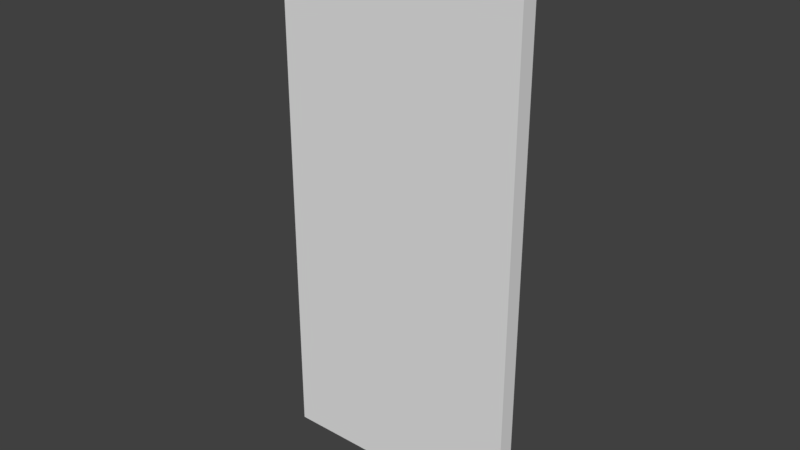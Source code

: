 # Source: Exterior_Objects.blend  (saved by Blender 2.78.0; exported with 4.5.12 LTS)
import bpy
from mathutils import Matrix  # noqa: F401  (used for matrix-valued properties, if any)

bpy.ops.wm.read_factory_settings(use_empty=True)
scene = bpy.context.scene
scene.name = 'Scene'

# ---- collections
col_collection_1 = bpy.data.collections.new('Collection 1'); scene.collection.children.link(col_collection_1)
col_collection_2 = bpy.data.collections.new('Collection 2'); scene.collection.children.link(col_collection_2)
col_collection_2.hide_render = True
col_collection_2.hide_viewport = True
col_collection_10 = bpy.data.collections.new('Collection 10'); scene.collection.children.link(col_collection_10)
col_collection_10.hide_render = True
col_collection_10.hide_viewport = True

# ---- world
world_world = bpy.data.worlds.new('World'); scene.world = world_world
world_world.color = (0.05088, 0.05088, 0.05088)
world_world.use_sun_shadow = False
world_world.sun_shadow_jitter_overblur = 0.0
world_world.cycles.sampling_method = 'MANUAL'

# ---- meshes
me_cube_001 = bpy.data.meshes.new('Cube.001')
me_cube_001.from_pydata([(-1.0, -1.0, -1.0), (-1.0, -1.0, 1.0), (-1.0, 1.0, -1.0), (-1.0, 1.0, 1.0), (1.0, -1.0, -1.0), (1.0, -1.0, 1.0), (1.0, 1.0, -1.0), (1.0, 1.0, 1.0)], [], [(0, 1, 3, 2), (2, 3, 7, 6), (6, 7, 5, 4), (4, 5, 1, 0), (2, 6, 4, 0), (7, 3, 1, 5)])
me_cube_001.use_remesh_preserve_volume = False
me_cube_001.use_remesh_preserve_attributes = False
me_cube_001.use_mirror_vertex_groups = False
me_cube_001.update()
me_cylinder = bpy.data.meshes.new('Cylinder')
me_cylinder.from_pydata([(2.98e-08, 2.0, 0.0), (2.98e-08, 2.0, 6.0), (1.0, 1.732, 0.0), (1.0, 1.732, 6.0), (1.732, 1.0, 0.0), (1.732, 1.0, 6.0), (2.0, 5.165e-08, 0.0), (2.0, 5.165e-08, 6.0), (1.732, -1.0, 0.0), (1.732, -1.0, 6.0), (1.0, -1.732, 0.0), (1.0, -1.732, 6.0), (3.318e-07, -2.0, 0.0), (3.318e-07, -2.0, 6.0), (-1.0, -1.732, 0.0), (-1.0, -1.732, 6.0), (-1.732, -1.0, 0.0), (-1.732, -1.0, 6.0), (-2.0, -7.907e-07, 0.0), (-2.0, -7.907e-07, 6.0), (-1.732, 1.0, 0.0), (-1.732, 1.0, 6.0), (-1.0, 1.732, 0.0), (-1.0, 1.732, 6.0), (2.98e-08, 2.0, 0.3), (1.0, 1.732, 0.3), (1.732, 1.0, 0.3), (2.0, 5.165e-08, 0.3), (1.732, -1.0, 0.3), (1.0, -1.732, 0.3), (3.318e-07, -2.0, 0.3), (-1.0, -1.732, 0.3), (-1.732, -1.0, 0.3), (-2.0, -7.907e-07, 0.3), (-1.732, 1.0, 0.3), (-1.0, 1.732, 0.3), (2.98e-08, 2.0, 5.715), (1.0, 1.732, 5.715), (1.732, 1.0, 5.715), (2.0, 5.165e-08, 5.715), (1.732, -1.0, 5.715), (1.0, -1.732, 5.715), (3.318e-07, -2.0, 5.715), (-1.0, -1.732, 5.715), (-1.732, -1.0, 5.715), (-2.0, -7.907e-07, 5.715), (-1.732, 1.0, 5.715), (-1.0, 1.732, 5.715)], [], [(36, 1, 3, 37), (37, 3, 5, 38), (38, 5, 7, 39), (39, 7, 9, 40), (40, 9, 11, 41), (41, 11, 13, 42), (42, 13, 15, 43), (43, 15, 17, 44), (44, 17, 19, 45), (45, 19, 21, 46), (3, 1, 23, 21, 19, 17, 15, 13, 11, 9, 7, 5), (46, 21, 23, 47), (47, 23, 1, 36), (0, 2, 4, 6, 8, 10, 12, 14, 16, 18, 20, 22), (22, 35, 24, 0), (20, 34, 35, 22), (18, 33, 34, 20), (16, 32, 33, 18), (14, 31, 32, 16), (12, 30, 31, 14), (10, 29, 30, 12), (8, 28, 29, 10), (6, 27, 28, 8), (4, 26, 27, 6), (2, 25, 26, 4), (0, 24, 25, 2), (35, 47, 36, 24), (34, 46, 47, 35), (33, 45, 46, 34), (32, 44, 45, 33), (31, 43, 44, 32), (30, 42, 43, 31), (29, 41, 42, 30), (28, 40, 41, 29), (27, 39, 40, 28), (26, 38, 39, 27), (25, 37, 38, 26), (24, 36, 37, 25)])
me_cylinder.polygons.foreach_set('use_smooth', [True] * 38)
me_cylinder.use_remesh_preserve_volume = False
me_cylinder.use_remesh_preserve_attributes = False
me_cylinder.use_mirror_vertex_groups = False
me_cylinder.update()
me_cylinder_001 = bpy.data.meshes.new('Cylinder.001')
me_cylinder_001.from_pydata([(1.49e-08, 1.5, 0.0), (1.49e-08, 1.5, 2.0), (0.75, 1.299, 0.0), (0.75, 1.299, 2.0), (1.299, 0.75, 0.0), (1.299, 0.75, 2.0), (1.5, 3.972e-09, 0.0), (1.5, 3.972e-09, 2.0), (1.299, -0.75, 0.0), (1.299, -0.75, 2.0), (0.75, -1.299, 0.0), (0.75, -1.299, 2.0), (2.414e-07, -1.5, 0.0), (2.414e-07, -1.5, 2.0), (-0.75, -1.299, 0.0), (-0.75, -1.299, 2.0), (-1.299, -0.75, 0.0), (-1.299, -0.75, 2.0), (-1.5, -6.278e-07, 0.0), (-1.5, -6.278e-07, 2.0), (-1.299, 0.75, 0.0), (-1.299, 0.75, 2.0), (-0.75, 1.299, 0.0), (-0.75, 1.299, 2.0), (9.934e-09, 1.2, 2.0), (0.6, 1.039, 2.0), (1.039, 0.6, 2.0), (1.2, -2.464e-08, 2.0), (1.039, -0.6, 2.0), (0.6, -1.039, 2.0), (1.911e-07, -1.2, 2.0), (-0.6, -1.039, 2.0), (-1.039, -0.6, 2.0), (-1.2, -5.301e-07, 2.0), (-1.039, 0.6, 2.0), (-0.6, 1.039, 2.0), (-2.108e-07, 1.2, 6.0), (0.6, 1.039, 6.0), (1.039, 0.6, 6.0), (1.2, -2.464e-08, 6.0), (1.039, -0.6, 6.0), (0.6, -1.039, 6.0), (-2.963e-08, -1.2, 6.0), (-0.6, -1.039, 6.0), (-1.039, -0.6, 6.0), (-1.2, -5.301e-07, 6.0), (-1.039, 0.6, 6.0), (-0.6, 1.039, 6.0), (-2.153e-07, 0.96, 6.0), (0.48, 0.8314, 6.0), (0.8314, 0.48, 6.0), (0.96, -4.753e-08, 6.0), (0.8314, -0.48, 6.0), (0.48, -0.8314, 6.0), (-7.039e-08, -0.96, 6.0), (-0.48, -0.8314, 6.0), (-0.8314, -0.48, 6.0), (-0.96, -4.519e-07, 6.0), (-0.8314, 0.48, 6.0), (-0.48, 0.8314, 6.0), (-2.153e-07, 0.96, 0.0), (0.48, 0.8314, 0.0), (0.8314, 0.48, 0.0), (0.96, -4.753e-08, 0.0), (0.8314, -0.48, 0.0), (0.48, -0.8314, 0.0), (-7.039e-08, -0.96, 0.0), (-0.48, -0.8314, 0.0), (-0.8314, -0.48, 0.0), (-0.96, -4.519e-07, 0.0), (-0.8314, 0.48, 0.0), (-0.48, 0.8314, 0.0)], [], [(0, 1, 3, 2), (2, 3, 5, 4), (4, 5, 7, 6), (6, 7, 9, 8), (8, 9, 11, 10), (10, 11, 13, 12), (12, 13, 15, 14), (14, 15, 17, 16), (16, 17, 19, 18), (18, 19, 21, 20), (15, 13, 30, 31), (20, 21, 23, 22), (22, 23, 1, 0), (0, 2, 4, 6, 8, 10, 12, 14, 16, 18, 20, 22), (26, 25, 37, 38), (13, 11, 29, 30), (11, 9, 28, 29), (9, 7, 27, 28), (1, 23, 35, 24), (3, 1, 24, 25), (7, 5, 26, 27), (23, 21, 34, 35), (5, 3, 25, 26), (21, 19, 33, 34), (19, 17, 32, 33), (17, 15, 31, 32), (36, 47, 59, 48), (33, 32, 44, 45), (30, 29, 41, 42), (27, 26, 38, 39), (34, 33, 45, 46), (31, 30, 42, 43), (28, 27, 39, 40), (35, 34, 46, 47), (25, 24, 36, 37), (32, 31, 43, 44), (29, 28, 40, 41), (24, 35, 47, 36), (53, 52, 64, 65), (38, 37, 49, 50), (45, 44, 56, 57), (42, 41, 53, 54), (39, 38, 50, 51), (46, 45, 57, 58), (43, 42, 54, 55), (40, 39, 51, 52), (47, 46, 58, 59), (37, 36, 48, 49), (44, 43, 55, 56), (41, 40, 52, 53), (48, 59, 71, 60), (50, 49, 61, 62), (57, 56, 68, 69), (54, 53, 65, 66), (51, 50, 62, 63), (58, 57, 69, 70), (55, 54, 66, 67), (52, 51, 63, 64), (59, 58, 70, 71), (49, 48, 60, 61), (56, 55, 67, 68)])
me_cylinder_001.polygons.foreach_set('use_smooth', [True] * 61)
_k = {(24, 25): 1.0, (25, 26): 1.0, (26, 27): 1.0, (27, 28): 1.0, (28, 29): 1.0, (29, 30): 1.0, (30, 31): 1.0, (31, 32): 1.0, (32, 33): 1.0, (33, 34): 1.0, (34, 35): 1.0, (24, 35): 1.0}
me_cylinder_001.attributes.new('crease_edge', 'FLOAT', 'EDGE').data.foreach_set('value', [_k.get((min(e.vertices), max(e.vertices)), 0.0) for e in me_cylinder_001.edges])
me_cylinder_001.use_remesh_preserve_volume = False
me_cylinder_001.use_remesh_preserve_attributes = False
me_cylinder_001.use_mirror_vertex_groups = False
me_cylinder_001.update()

# ---- objects
ob_ztemplate_door = bpy.data.objects.new('ZTEMPLATE_Door', me_cube_001)
ob_barrel = bpy.data.objects.new('Barrel', me_cylinder)
ob_ztemplate_chimney = bpy.data.objects.new('ZTEMPLATE_Chimney', me_cylinder_001)

# ---- transforms, parenting, visibility, modifiers, constraints
ob_ztemplate_door.location = (0.0, 0.0, 0.0)
ob_ztemplate_door.scale = (3.0, 0.2, 6.4)
ob_ztemplate_door.lineart.crease_threshold = 0.0
ob_barrel.location = (0.0, 0.0, 0.0)
ob_barrel.lineart.crease_threshold = 0.0
ob_ztemplate_chimney.location = (0.0, 0.0, 0.0)
ob_ztemplate_chimney.lineart.crease_threshold = 0.0

# ---- collection membership
col_collection_1.objects.link(ob_ztemplate_door)
col_collection_2.objects.link(ob_barrel)
col_collection_10.objects.link(ob_ztemplate_chimney)

# ---- scene / render settings (as saved in the file)
scene.frame_start = 1; scene.frame_end = 250; scene.frame_set(1)
scene.render.engine = 'BLENDER_EEVEE_NEXT'
scene.render.resolution_percentage = 50
scene.render.dither_intensity = 0.0
scene.cycles.use_denoising = False
scene.cycles.samples = 128
scene.cycles.sampling_pattern = 'TABULATED_SOBOL'
scene.cycles.light_sampling_threshold = 0.0
scene.cycles.use_adaptive_sampling = False
scene.cycles.use_light_tree = False
scene.cycles.blur_glossy = 0.0
scene.cycles.sample_clamp_indirect = 0.0
scene.view_settings.view_transform = 'Standard'
scene.unit_settings.scale_length = 0.3048
bpy.context.view_layer.update()

# ---- added for rendering (the .blend has no active camera and no usable light): camera, sun
cam_auto = bpy.data.cameras.new('AutoCamera')
cam_auto.lens = 50.0
cam_auto.sensor_width = 36.0
cam_auto.clip_end = 1000.0
ob_auto_camera = bpy.data.objects.new('AutoCamera', cam_auto)
scene.collection.objects.link(ob_auto_camera)
ob_auto_camera.location = (13.5929, -16.3115, 10.8743)
ob_auto_camera.rotation_euler = (1.09748, -7.21219e-08, 0.694738)
scene.camera = ob_auto_camera
light_auto_sun = bpy.data.lights.new('AutoSun', 'SUN')
light_auto_sun.energy = 3.0
light_auto_sun.angle = 0.0523599
ob_auto_sun = bpy.data.objects.new('AutoSun', light_auto_sun)
scene.collection.objects.link(ob_auto_sun)
ob_auto_sun.rotation_euler = (0.872665, 0.174533, 0.523599)
bpy.context.view_layer.update()
